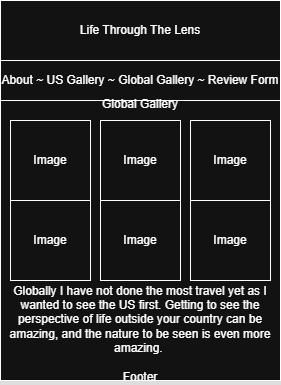

The diagram above was exported from draw.io. Its source (the exported page's mxGraphModel, read from the mxfile embedded in the PNG):
<mxGraphModel dx="760" dy="415" grid="1" gridSize="10" guides="1" tooltips="1" connect="1" arrows="1" fold="1" page="1" pageScale="1" pageWidth="850" pageHeight="1100" math="0" shadow="0">
  <root>
    <mxCell id="0" />
    <mxCell id="1" parent="0" />
    <mxCell id="yrFF8MuyjAkx8jFAaEms-1" value="About ~ US Gallery ~ Global Gallery ~ Review Form" style="rounded=0;whiteSpace=wrap;html=1;" vertex="1" parent="1">
      <mxGeometry x="320" y="150" width="280" height="40" as="geometry" />
    </mxCell>
    <mxCell id="yrFF8MuyjAkx8jFAaEms-2" value="Global Gallery&lt;div&gt;&lt;br&gt;&lt;/div&gt;&lt;div&gt;&lt;br&gt;&lt;br&gt;&lt;br&gt;&lt;br&gt;&lt;br&gt;&lt;br&gt;&lt;br&gt;&lt;br&gt;&lt;br&gt;&lt;br&gt;&lt;br&gt;&lt;/div&gt;&lt;div&gt;Globally I have not done the most travel yet as I wanted to see the US first. Getting to see the perspective of life outside your country can be amazing, and the nature to be seen is even more amazing.&amp;nbsp;&lt;div&gt;&lt;br&gt;Footer&lt;/div&gt;&lt;/div&gt;" style="whiteSpace=wrap;html=1;aspect=fixed;" vertex="1" parent="1">
      <mxGeometry x="320" y="190" width="280" height="280" as="geometry" />
    </mxCell>
    <mxCell id="yrFF8MuyjAkx8jFAaEms-5" value="Life Through The Lens" style="rounded=0;whiteSpace=wrap;html=1;" vertex="1" parent="1">
      <mxGeometry x="320" y="90" width="280" height="60" as="geometry" />
    </mxCell>
    <mxCell id="yrFF8MuyjAkx8jFAaEms-9" value="Image" style="whiteSpace=wrap;html=1;aspect=fixed;" vertex="1" parent="1">
      <mxGeometry x="330" y="210" width="80" height="80" as="geometry" />
    </mxCell>
    <mxCell id="yrFF8MuyjAkx8jFAaEms-10" value="Image" style="whiteSpace=wrap;html=1;aspect=fixed;" vertex="1" parent="1">
      <mxGeometry x="420" y="210" width="80" height="80" as="geometry" />
    </mxCell>
    <mxCell id="yrFF8MuyjAkx8jFAaEms-11" value="Image" style="whiteSpace=wrap;html=1;aspect=fixed;" vertex="1" parent="1">
      <mxGeometry x="510" y="210" width="80" height="80" as="geometry" />
    </mxCell>
    <mxCell id="yrFF8MuyjAkx8jFAaEms-12" value="Image" style="whiteSpace=wrap;html=1;aspect=fixed;" vertex="1" parent="1">
      <mxGeometry x="510" y="290" width="80" height="80" as="geometry" />
    </mxCell>
    <mxCell id="yrFF8MuyjAkx8jFAaEms-13" value="Image" style="whiteSpace=wrap;html=1;aspect=fixed;" vertex="1" parent="1">
      <mxGeometry x="420" y="290" width="80" height="80" as="geometry" />
    </mxCell>
    <mxCell id="yrFF8MuyjAkx8jFAaEms-14" value="Image" style="whiteSpace=wrap;html=1;aspect=fixed;" vertex="1" parent="1">
      <mxGeometry x="330" y="290" width="80" height="80" as="geometry" />
    </mxCell>
  </root>
</mxGraphModel>